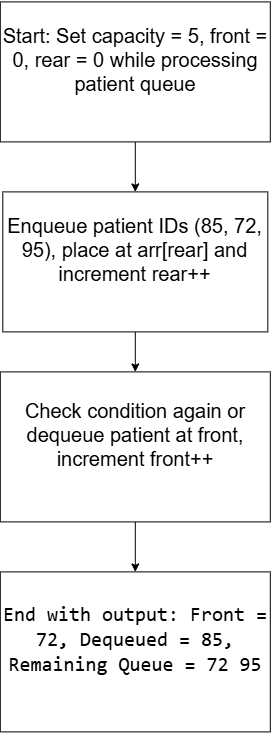

The diagram above was exported from draw.io. Its source (the exported page's mxGraphModel, read from the mxfile embedded in the PNG):
<mxGraphModel dx="585" dy="735" grid="1" gridSize="10" guides="1" tooltips="1" connect="1" arrows="1" fold="1" page="1" pageScale="1" pageWidth="850" pageHeight="1100" math="0" shadow="0">
  <root>
    <mxCell id="0" />
    <mxCell id="1" parent="0" />
    <mxCell id="Q2mWHICplAlLGm548GYY-8" edge="1" parent="1" source="Q2mWHICplAlLGm548GYY-1" style="edgeStyle=orthogonalEdgeStyle;rounded=0;orthogonalLoop=1;jettySize=auto;html=1;entryX=0.5;entryY=0;entryDx=0;entryDy=0;fontFamily=Helvetica;fontSize=20;fontColor=default;" target="Q2mWHICplAlLGm548GYY-4">
      <mxGeometry relative="1" as="geometry" />
    </mxCell>
    <mxCell id="Q2mWHICplAlLGm548GYY-1" parent="1" style="rounded=0;whiteSpace=wrap;html=1;fontSize=20;" value="&#10;Check condition again or dequeue patient at front, increment front++&#10;&#10;" vertex="1">
      <mxGeometry height="150" width="270" x="310" y="390" as="geometry" />
    </mxCell>
    <mxCell id="Q2mWHICplAlLGm548GYY-7" edge="1" parent="1" source="Q2mWHICplAlLGm548GYY-2" style="edgeStyle=orthogonalEdgeStyle;rounded=0;orthogonalLoop=1;jettySize=auto;html=1;exitX=0.5;exitY=1;exitDx=0;exitDy=0;entryX=0.5;entryY=0;entryDx=0;entryDy=0;fontFamily=Helvetica;fontSize=20;fontColor=default;" target="Q2mWHICplAlLGm548GYY-1">
      <mxGeometry relative="1" as="geometry" />
    </mxCell>
    <mxCell id="Q2mWHICplAlLGm548GYY-2" parent="1" style="rounded=0;whiteSpace=wrap;html=1;fontSize=20;" value="&#10;Enqueue patient IDs (85, 72, 95), place at arr[rear] and increment rear++&#10;&#10;" vertex="1">
      <mxGeometry height="140" width="265" x="312.5" y="210" as="geometry" />
    </mxCell>
    <mxCell id="Q2mWHICplAlLGm548GYY-6" edge="1" parent="1" source="Q2mWHICplAlLGm548GYY-3" style="edgeStyle=orthogonalEdgeStyle;rounded=0;orthogonalLoop=1;jettySize=auto;html=1;entryX=0.5;entryY=0;entryDx=0;entryDy=0;fontFamily=Helvetica;fontSize=20;fontColor=default;" target="Q2mWHICplAlLGm548GYY-2">
      <mxGeometry relative="1" as="geometry" />
    </mxCell>
    <mxCell id="Q2mWHICplAlLGm548GYY-3" parent="1" style="rounded=0;whiteSpace=wrap;html=1;fontSize=20;" value="&#10;Start: Set capacity = 5, front = 0, rear = 0 while processing patient queue&#10;&#10;" vertex="1">
      <mxGeometry height="140" width="270" x="310" y="20" as="geometry" />
    </mxCell>
    <mxCell id="Q2mWHICplAlLGm548GYY-4" parent="1" style="rounded=0;whiteSpace=wrap;html=1;fontSize=20;" value="&#10;&lt;div class=&quot;container&quot;&gt;&lt;div class=&quot;markdown markdown-main-panel md-content enable-luminous-fast-follows enable-updated-hr-color force-compact-layout tutor-markdown-rendering&quot; id=&quot;model-response-message-contentr_954129d72133ba09&quot; aria-busy=&quot;false&quot; aria-live=&quot;polite&quot; dir=&quot;ltr&quot; style=&quot;--animation-duration: 400ms; --fade-animation-function: ease-out;&quot;&gt;&lt;p&gt;&lt;code&gt;End with output: Front = 72, Dequeued = 85, Remaining Queue = 72 95&lt;/code&gt;&lt;/p&gt;&lt;/div&gt;&lt;/div&gt;&#10;&#10;" vertex="1">
      <mxGeometry height="160" width="270" x="310" y="590" as="geometry" />
    </mxCell>
  </root>
</mxGraphModel>